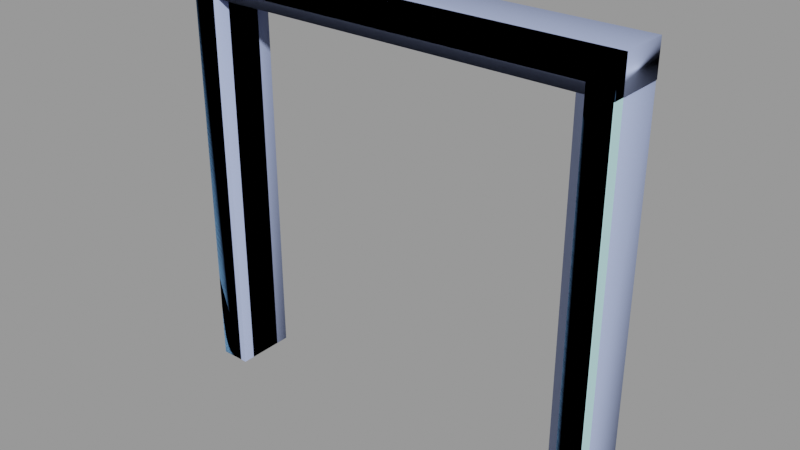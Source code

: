 # Source: doorframe002c.blend  (saved by Blender 2.92.15; exported with 4.5.12 LTS)
import bpy
from mathutils import Matrix  # noqa: F401  (used for matrix-valued properties, if any)

bpy.ops.wm.read_factory_settings(use_empty=True)
scene = bpy.context.scene
scene.name = 'doorframe002c.qc'

# ---- collections
col_doorframe002c = bpy.data.collections.new('doorframe002c'); scene.collection.children.link(col_doorframe002c)

# ---- materials (node trees are filled in below, after node groups)
mat_doorframe002a = bpy.data.materials.new('doorframe002a')
mat_doorframe002a.use_transparent_shadow = False
mat_doorframe002a.diffuse_color = (0.5538, 0.9248, 0.9551, 1.0)
mat_phy = bpy.data.materials.new('  phy')
mat_phy.use_transparent_shadow = False
mat_phy.diffuse_color = (0.443, 0.5301, 0.843, 1.0)

# ---- material node trees

# ---- meshes
me_doorframe002c_reference = bpy.data.meshes.new('doorframe002c_reference')
me_doorframe002c_reference.from_pydata([(72.0, -20.0, 140.0), (72.0, -20.0, -1e-06), (72.0, -16.0, 140.0), (72.0, -16.0, -1e-06), (64.0, -3e-06, 132.0), (64.0, 3e-06, 0.0), (64.0, -4.438, 132.0), (64.0, -4.438, 0.0), (-64.0, -4.438, 132.0), (-61.87, -4.438, 129.5), (-64.0, -4.438, 0.0), (-61.87, -4.438, 0.0), (-64.0, -16.04, 132.0), (-64.0, -16.04, -1e-06), (-61.87, -16.04, 129.5), (-61.87, -16.04, -1e-06), (61.87, -4.438, 129.5), (64.0, -16.04, 132.0), (61.87, -16.04, 129.5), (64.0, -16.04, -1e-06), (61.87, -16.04, -1e-06), (61.87, -4.438, 0.0), (64.0, -20.0, 132.0), (64.0, -20.0, -1e-06), (-64.0, -9e-06, 132.0), (-64.0, -3e-06, 0.0), (-64.0, -20.0, 132.0), (-64.0, -20.0, -1e-06), (-72.0, -16.0, 140.0), (-72.0, -16.0, -1e-06), (-72.0, -20.0, 140.0), (-72.0, -20.0, -1e-06)], [], [(0, 1, 2), (1, 3, 2), (4, 5, 6), (5, 7, 6), (8, 9, 10), (10, 9, 11), (12, 13, 14), (13, 15, 14), (8, 6, 9), (6, 16, 9), (17, 12, 18), (12, 14, 18), (17, 18, 19), (19, 18, 20), (6, 7, 16), (7, 21, 16), (17, 19, 22), (19, 23, 22), (14, 15, 9), (15, 11, 9), (18, 14, 16), (14, 9, 16), (8, 10, 24), (10, 25, 24), (6, 8, 4), (8, 24, 4), (16, 21, 18), (21, 20, 18), (26, 27, 12), (27, 13, 12), (28, 29, 30), (29, 31, 30), (30, 0, 28), (0, 2, 28), (26, 12, 22), (12, 17, 22), (22, 23, 1), (0, 22, 1), (26, 22, 0), (30, 26, 0), (30, 31, 26), (31, 27, 26)])
me_doorframe002c_reference.polygons.foreach_set('use_smooth', [True] * 42)
_k = set([(0, 1), (0, 2), (0, 28), (0, 30), (1, 2), (1, 22), (4, 6), (4, 8), (6, 7), (6, 8), (8, 10), (8, 24), (9, 10), (9, 11), (9, 14), (9, 16), (10, 24), (12, 13), (12, 17), (12, 26), (14, 15), (14, 18), (16, 18), (16, 21), (17, 19), (17, 22), (18, 19), (18, 20), (22, 23), (22, 26), (26, 27), (28, 30), (30, 31)])
me_doorframe002c_reference.attributes.new('sharp_edge', 'BOOLEAN', 'EDGE').data.foreach_set('value', [ (min(e.vertices), max(e.vertices)) in _k for e in me_doorframe002c_reference.edges])
_uv = me_doorframe002c_reference.uv_layers.new(name='UVMap')
_uv.uv.foreach_set('vector', [0.8973, 0.9901, 0.8973, 4e-06, 0.9282, 0.9901, 0.8973, 4e-06, 0.9282, 4e-06, 0.9282, 0.9901, 0.1942, 0.7258, 0.1942, 0.01531, 0.2204, 0.7258, 0.1942, 0.01531, 0.2204, 0.01531, 0.2204, 0.7258, 0.4843, 0.7255, 0.4717, 0.7109, 0.4843, 0.01555, 0.4843, 0.01555, 0.4717, 0.7109, 0.4717, 0.01555, 0.3904, 0.7255, 0.3904, 0.01555, 0.403, 0.7109, 0.3904, 0.01555, 0.403, 0.01555, 0.403, 0.7109, 0.8217, 0.881, 0.2224, 0.881, 0.8084, 0.8656, 0.2224, 0.881, 0.2357, 0.8656, 0.8084, 0.8656, 0.2224, 0.7777, 0.8217, 0.7777, 0.2357, 0.7931, 0.8217, 0.7777, 0.8084, 0.7931, 0.2357, 0.7931, 0.3144, 0.7258, 0.3018, 0.7111, 0.3144, 0.01531, 0.3144, 0.01531, 0.3018, 0.7111, 0.3018, 0.01531, 0.2204, 0.7258, 0.2204, 0.01531, 0.2331, 0.7111, 0.2204, 0.01531, 0.2331, 0.01531, 0.2331, 0.7111, 0.3144, 0.7258, 0.3144, 0.01531, 0.3378, 0.7258, 0.3144, 0.01531, 0.3378, 0.01531, 0.3378, 0.7258, 0.403, 0.7109, 0.403, 0.01555, 0.4717, 0.7109, 0.403, 0.01555, 0.4717, 0.01555, 0.4717, 0.7109, 0.2357, 0.7931, 0.8084, 0.7931, 0.2357, 0.8656, 0.8084, 0.7931, 0.8084, 0.8656, 0.2357, 0.8656, 0.4843, 0.7255, 0.4843, 0.01555, 0.5105, 0.7255, 0.4843, 0.01555, 0.5105, 0.01555, 0.5105, 0.7255, 0.2224, 0.881, 0.8217, 0.881, 0.2224, 0.9087, 0.8217, 0.881, 0.8217, 0.9087, 0.2224, 0.9087, 0.2331, 0.7111, 0.2331, 0.01531, 0.3018, 0.7111, 0.2331, 0.01531, 0.3018, 0.01531, 0.3018, 0.7111, 0.367, 0.7255, 0.367, 0.01555, 0.3904, 0.7255, 0.367, 0.01555, 0.3904, 0.01555, 0.3904, 0.7255, 3.9e-05, 0.9901, 0.0, 4e-06, 0.03098, 0.9901, 0.0, 4e-06, 0.03094, 2e-06, 0.03098, 0.9901, 0.0, 0.8663, 2e-06, 0.0, 0.03094, 0.8663, 2e-06, 0.0, 0.03094, 0.0, 0.03094, 0.8663, 0.8217, 0.753, 0.8217, 0.7777, 0.2224, 0.753, 0.8217, 0.7777, 0.2224, 0.7777, 0.2224, 0.753, 0.8354, 0.9282, 0.8354, 4e-06, 0.8973, 4e-06, 0.8973, 0.9901, 0.8354, 0.9282, 0.8973, 4e-06, 0.09286, 0.9282, 0.8354, 0.9282, 0.8973, 0.9901, 0.03098, 0.9901, 0.09286, 0.9282, 0.8973, 0.9901, 0.03098, 0.9901, 0.03094, 2e-06, 0.09286, 0.9282, 0.03094, 2e-06, 0.09282, 0.0, 0.09286, 0.9282])
me_doorframe002c_reference.materials.append(mat_doorframe002a)
me_doorframe002c_reference.use_remesh_fix_poles = True
me_doorframe002c_reference.use_remesh_preserve_attributes = False
me_doorframe002c_reference.use_mirror_vertex_groups = False
me_doorframe002c_reference.update()
me_doorframe002c_reference.normals_split_custom_set([tuple(v) for v in zip(*[iter([1.0, 0.0, 0.0, 1.0, 0.0, 0.0, 1.0, 0.0, 0.0, 1.0, 0.0, 0.0, 1.0, 0.0, 0.0, 1.0, 0.0, 0.0, -1.0, 0.0, 0.0, -1.0, 0.0, 0.0, -1.0, 0.0, 0.0, -1.0, 0.0, 0.0, -1.0, 0.0, 0.0, -1.0, 0.0, 0.0, -1.823e-09, 1.0, 2.147e-08, 4.471e-09, 1.0, 2.437e-08, 5.45e-08, 1.0, 4.742e-08, 0.0, 1.0, 4.832e-08, 0.0, 1.0, 4.832e-08, 0.0, 1.0, 4.832e-08, -5.922e-09, -1.0, -2.627e-09, -5.272e-10, -1.0, -5.493e-08, -1.084e-08, -1.0, -1.407e-08, -5.272e-10, -1.0, -5.493e-08, 0.0, -1.0, -5.523e-08, -1.084e-08, -1.0, -1.407e-08, -1.823e-09, 1.0, 2.147e-08, -5.207e-08, 1.0, 1.84e-08, 4.471e-09, 1.0, 2.437e-08, -5.207e-08, 1.0, 1.84e-08, -5.218e-08, 1.0, 2.099e-08, 4.471e-09, 1.0, 2.437e-08, 3.909e-08, -1.0, 4.093e-07, -5.922e-09, -1.0, -2.627e-09, 4.034e-08, -1.0, 3.573e-07, -5.922e-09, -1.0, -2.627e-09, -1.084e-08, -1.0, -1.407e-08, 4.034e-08, -1.0, 3.573e-07, 3.909e-08, -1.0, 4.093e-07, 4.034e-08, -1.0, 3.573e-07, 5.03e-08, -1.0, -2.709e-08, 0.0, -1.0, -8.284e-08, 0.0, -1.0, -8.284e-08, 0.0, -1.0, -8.284e-08, -5.207e-08, 1.0, 1.84e-08, -5.712e-10, 1.0, 4.824e-08, -5.218e-08, 1.0, 2.099e-08, -5.712e-10, 1.0, 4.824e-08, 0.0, 1.0, 4.832e-08, -5.218e-08, 1.0, 2.099e-08, -1.0, 0.0, 0.0, -1.0, 0.0, 0.0, -1.0, 0.0, 0.0, -1.0, 0.0, 0.0, -1.0, 0.0, 0.0, -1.0, 0.0, 0.0, 1.0, 0.0, 0.0, 1.0, 0.0, 0.0, 1.0, 0.0, 0.0, 1.0, 0.0, 0.0, 1.0, 0.0, 0.0, 1.0, 0.0, 0.0, 0.0, 0.0, -1.0, -9.232e-08, 0.0, -1.0, -5.843e-09, 0.0, -1.0, -9.232e-08, 0.0, -1.0, -9.816e-08, 0.0, -1.0, -5.843e-09, 0.0, -1.0, 1.0, 0.0, 0.0, 1.0, 0.0, 0.0, 1.0, 0.0, 0.0, 1.0, 0.0, 0.0, 1.0, 0.0, 0.0, 1.0, 0.0, 0.0, -2.149e-07, 0.0, -1.0, -2.149e-07, 0.0, -1.0, -2.149e-07, 0.0, -1.0, 2.2e-07, 0.0, -1.0, 2.2e-07, 0.0, -1.0, 2.2e-07, 0.0, -1.0, -1.0, 0.0, 0.0, -1.0, 0.0, 0.0, -1.0, 0.0, 0.0, -1.0, 0.0, 0.0, -1.0, 0.0, 0.0, -1.0, 0.0, 0.0, 1.0, 0.0, 0.0, 1.0, 0.0, 0.0, 1.0, 0.0, 0.0, 1.0, 0.0, 0.0, 1.0, 0.0, 0.0, 1.0, 0.0, 0.0, -1.0, 0.0, 0.0, -1.0, 0.0, 0.0, -1.0, 0.0, 0.0, -1.0, 0.0, 0.0, -1.0, 0.0, 0.0, -1.0, 0.0, 0.0, 0.0, 0.0, 1.0, 0.0, 0.0, 1.0, 0.0, 0.0, 1.0, 2.649e-08, 0.0, 1.0, 2.649e-08, 0.0, 1.0, 2.649e-08, 0.0, 1.0, -2.411e-07, 0.0, -1.0, -2.316e-07, 0.0, -1.0, 2.316e-07, 0.0, -1.0, -2.316e-07, 0.0, -1.0, 2.411e-07, 0.0, -1.0, 2.316e-07, 0.0, -1.0, 2.384e-07, -1.0, -5.78e-08, 2.384e-07, -1.0, -5.78e-08, 2.384e-07, -1.0, -5.78e-08, 4.252e-08, -1.0, -1.552e-08, 4.199e-08, -1.0, 3.297e-09, 5.45e-08, -1.0, -5.45e-08, 1.19e-07, -1.0, -2.195e-07, 4.199e-08, -1.0, 3.297e-09, 4.252e-08, -1.0, -1.552e-08, 1.186e-07, -1.0, -2.256e-07, 1.19e-07, -1.0, -2.195e-07, 4.252e-08, -1.0, -1.552e-08, 1.186e-07, -1.0, -2.256e-07, 2.368e-07, -1.0, -2.884e-08, 1.19e-07, -1.0, -2.195e-07, 2.368e-07, -1.0, -2.884e-08, 2.384e-07, -1.0, -2.89e-08, 1.19e-07, -1.0, -2.195e-07])] * 3)])
me_doorframe002c_physics = bpy.data.meshes.new('doorframe002c_physics')
me_doorframe002c_physics.from_pydata([(72.0, -20.0, 128.9), (-72.0, -20.0, 140.0), (-72.0, -20.0, 128.9), (72.0, -20.0, 140.0), (72.0, -5e-06, 128.9), (-72.0, -1.2e-05, 128.9), (72.0, -6e-06, 140.0), (-72.0, -1.2e-05, 140.0), (-61.87, -20.0, -5e-06), (-61.87, -1.1e-05, 128.9), (-61.87, -20.0, 128.9), (-61.87, -3e-06, -4e-06), (-72.0, -20.0, -5e-06), (-72.0, -3e-06, -4e-06), (-72.0, -20.0, 128.9), (-72.0, -1.2e-05, 128.9), (61.65, -20.0, 128.9), (71.78, -20.0, -5e-06), (71.78, -20.0, 128.9), (61.65, -20.0, -5e-06), (71.78, -5e-06, 128.9), (71.78, 3e-06, -4e-06), (61.65, 3e-06, -4e-06), (61.65, -6e-06, 128.9)], [], [(0, 1, 2), (0, 3, 1), (4, 0, 5), (5, 0, 2), (4, 6, 0), (6, 3, 0), (6, 4, 7), (7, 4, 5), (5, 2, 7), (7, 2, 1), (1, 3, 7), (3, 6, 7), (8, 9, 10), (8, 11, 9), (8, 12, 13), (8, 13, 11), (8, 14, 12), (10, 14, 8), (13, 12, 15), (15, 12, 14), (10, 15, 14), (10, 9, 15), (11, 13, 15), (11, 15, 9), (16, 17, 18), (16, 19, 17), (17, 20, 18), (17, 21, 20), (17, 19, 22), (17, 22, 21), (21, 22, 23), (21, 23, 20), (22, 19, 16), (23, 22, 16), (18, 23, 16), (18, 20, 23)])
me_doorframe002c_physics.polygons.foreach_set('use_smooth', [True] * 36)
_uv = me_doorframe002c_physics.uv_layers.new(name='UVMap')
_uv.uv.foreach_set('vector', [0.0, 0.0, 0.0, 0.0, 0.0, 0.0, 0.0, 0.0, 0.0, 0.0, 0.0, 0.0, 0.0, 0.0, 0.0, 0.0, 0.0, 0.0, 0.0, 0.0, 0.0, 0.0, 0.0, 0.0, 0.0, 0.0, 0.0, 0.0, 0.0, 0.0, 0.0, 0.0, 0.0, 0.0, 0.0, 0.0, 0.0, 0.0, 0.0, 0.0, 0.0, 0.0, 0.0, 0.0, 0.0, 0.0, 0.0, 0.0, 0.0, 0.0, 0.0, 0.0, 0.0, 0.0, 0.0, 0.0, 0.0, 0.0, 0.0, 0.0, 0.0, 0.0, 0.0, 0.0, 0.0, 0.0, 0.0, 0.0, 0.0, 0.0, 0.0, 0.0, 0.0, 0.0, 0.0, 0.0, 0.0, 0.0, 0.0, 0.0, 0.0, 0.0, 0.0, 0.0, 0.0, 0.0, 0.0, 0.0, 0.0, 0.0, 0.0, 0.0, 0.0, 0.0, 0.0, 0.0, 0.0, 0.0, 0.0, 0.0, 0.0, 0.0, 0.0, 0.0, 0.0, 0.0, 0.0, 0.0, 0.0, 0.0, 0.0, 0.0, 0.0, 0.0, 0.0, 0.0, 0.0, 0.0, 0.0, 0.0, 0.0, 0.0, 0.0, 0.0, 0.0, 0.0, 0.0, 0.0, 0.0, 0.0, 0.0, 0.0, 0.0, 0.0, 0.0, 0.0, 0.0, 0.0, 0.0, 0.0, 0.0, 0.0, 0.0, 0.0, 0.0, 0.0, 0.0, 0.0, 0.0, 0.0, 0.0, 0.0, 0.0, 0.0, 0.0, 0.0, 0.0, 0.0, 0.0, 0.0, 0.0, 0.0, 0.0, 0.0, 0.0, 0.0, 0.0, 0.0, 0.0, 0.0, 0.0, 0.0, 0.0, 0.0, 0.0, 0.0, 0.0, 0.0, 0.0, 0.0, 0.0, 0.0, 0.0, 0.0, 0.0, 0.0, 0.0, 0.0, 0.0, 0.0, 0.0, 0.0, 0.0, 0.0, 0.0, 0.0, 0.0, 0.0, 0.0, 0.0, 0.0, 0.0, 0.0, 0.0, 0.0, 0.0, 0.0, 0.0, 0.0, 0.0, 0.0, 0.0, 0.0, 0.0, 0.0, 0.0])
me_doorframe002c_physics.materials.append(mat_phy)
me_doorframe002c_physics.use_remesh_fix_poles = True
me_doorframe002c_physics.use_remesh_preserve_attributes = False
me_doorframe002c_physics.use_mirror_vertex_groups = False
me_doorframe002c_physics.update()
me_doorframe002c_physics.normals_split_custom_set([tuple(v) for v in zip(*[iter([0.484, 0.8725, 0.06728, 0.7418, -0.6686, -0.0515, 0.4808, 0.8666, -0.1335, 0.484, 0.8725, 0.06728, 0.267, -0.963, 0.03711, 0.7418, -0.6686, -0.0515, -0.7418, 0.6687, 0.05156, 0.484, 0.8725, 0.06728, -0.267, 0.963, -0.03711, -0.267, 0.963, -0.03711, 0.484, 0.8725, 0.06728, 0.4808, 0.8666, -0.1335, -0.7418, 0.6687, 0.05156, -0.4808, -0.8666, 0.1335, 0.484, 0.8725, 0.06728, -0.4808, -0.8666, 0.1335, 0.267, -0.963, 0.03711, 0.484, 0.8725, 0.06728, -0.4808, -0.8666, 0.1335, -0.7418, 0.6687, 0.05156, -0.484, -0.8725, -0.06718, -0.484, -0.8725, -0.06718, -0.7418, 0.6687, 0.05156, -0.267, 0.963, -0.03711, -0.267, 0.963, -0.03711, 0.4808, 0.8666, -0.1335, -0.484, -0.8725, -0.06718, -0.484, -0.8725, -0.06718, 0.4808, 0.8666, -0.1335, 0.7418, -0.6686, -0.0515, 0.7418, -0.6686, -0.0515, 0.267, -0.963, 0.03711, -0.484, -0.8725, -0.06718, 0.267, -0.963, 0.03711, -0.4808, -0.8666, 0.1335, -0.484, -0.8725, -0.06718, 0.4508, 0.06991, 0.8899, -0.2454, -0.03807, 0.9687, 0.4476, -0.1389, 0.8834, 0.4508, 0.06991, 0.8899, -0.7107, 0.05517, 0.7013, -0.2454, -0.03807, 0.9687, 0.4508, 0.06991, 0.8899, 0.2454, 0.03807, -0.9687, -0.4476, 0.1389, -0.8834, 0.4508, 0.06991, 0.8899, -0.4476, 0.1389, -0.8834, -0.7107, 0.05517, 0.7013, 0.4508, 0.06991, 0.8899, 0.7107, -0.05517, -0.7013, 0.2454, 0.03807, -0.9687, 0.4476, -0.1389, 0.8834, 0.7107, -0.05517, -0.7013, 0.4508, 0.06991, 0.8899, -0.4476, 0.1389, -0.8834, 0.2454, 0.03807, -0.9687, -0.4509, -0.07001, -0.8898, -0.4509, -0.07001, -0.8898, 0.2454, 0.03807, -0.9687, 0.7107, -0.05517, -0.7013, 0.4476, -0.1389, 0.8834, -0.4509, -0.07001, -0.8898, 0.7107, -0.05517, -0.7013, 0.4476, -0.1389, 0.8834, -0.2454, -0.03807, 0.9687, -0.4509, -0.07001, -0.8898, -0.7107, 0.05517, 0.7013, -0.4476, 0.1389, -0.8834, -0.4509, -0.07001, -0.8898, -0.7107, 0.05517, 0.7013, -0.4509, -0.07001, -0.8898, -0.2454, -0.03807, 0.9687, 0.4517, -0.03501, -0.8915, 0.4509, 0.07001, 0.8898, 0.4476, -0.1389, 0.8834, 0.4517, -0.03501, -0.8915, 0.4508, 0.06998, -0.8899, 0.4509, 0.07001, 0.8898, 0.4509, 0.07001, 0.8898, -0.2454, -0.03807, 0.9687, 0.4476, -0.1389, 0.8834, 0.4509, 0.07001, 0.8898, -0.7107, 0.05517, 0.7013, -0.2454, -0.03807, 0.9687, 0.4509, 0.07001, 0.8898, 0.4508, 0.06998, -0.8899, -0.2448, 0.07604, -0.9666, 0.4509, 0.07001, 0.8898, -0.2448, 0.07604, -0.9666, -0.7107, 0.05517, 0.7013, -0.7107, 0.05517, 0.7013, -0.2448, 0.07604, -0.9666, -0.7075, -0.1097, -0.6982, -0.7107, 0.05517, 0.7013, -0.7075, -0.1097, -0.6982, -0.2454, -0.03807, 0.9687, -0.2448, 0.07604, -0.9666, 0.4508, 0.06998, -0.8899, 0.4517, -0.03501, -0.8915, -0.7075, -0.1097, -0.6982, -0.2448, 0.07604, -0.9666, 0.4517, -0.03501, -0.8915, 0.4476, -0.1389, 0.8834, -0.7075, -0.1097, -0.6982, 0.4517, -0.03501, -0.8915, 0.4476, -0.1389, 0.8834, -0.2454, -0.03807, 0.9687, -0.7075, -0.1097, -0.6982])] * 3)])
arm_doorframe002c_qc_skeleton = bpy.data.armatures.new('doorframe002c.qc_skeleton')  # bones are not reproduced

# ---- objects
ob_doorframe002c_qc_skeleton = bpy.data.objects.new('doorframe002c.qc_skeleton', arm_doorframe002c_qc_skeleton)
ob_doorframe002c_reference = bpy.data.objects.new('doorframe002c_reference', me_doorframe002c_reference)
ob_doorframe002c_physics = bpy.data.objects.new('doorframe002c_physics', me_doorframe002c_physics)

# ---- transforms, parenting, visibility, modifiers, constraints
ob_doorframe002c_qc_skeleton.location = (0.0, 0.0, 0.0)
ob_doorframe002c_qc_skeleton.show_in_front = True
ob_doorframe002c_qc_skeleton.lineart.crease_threshold = 0.0
ob_doorframe002c_reference.parent = ob_doorframe002c_qc_skeleton
ob_doorframe002c_reference.location = (0.0, 0.0, 0.0)
ob_doorframe002c_reference.lineart.crease_threshold = 0.0
_vg = ob_doorframe002c_reference.vertex_groups.new(name='static_prop')
_vg.add([0, 1, 2, 3, 4, 5, 6, 7, 8, 9, 10, 11, 12, 13, 14, 15, 16, 17, 18, 19, 20, 21, 22, 23, 24, 25, 26, 27, 28, 29, 30, 31], 1.0, 'REPLACE')
_m = ob_doorframe002c_reference.modifiers.new('Armature', 'ARMATURE')
_m.object = ob_doorframe002c_qc_skeleton
ob_doorframe002c_physics.parent = ob_doorframe002c_qc_skeleton
ob_doorframe002c_physics.location = (0.0, 0.0, 0.0)
ob_doorframe002c_physics.display_type = 'SOLID'
ob_doorframe002c_physics.show_wire = True
ob_doorframe002c_physics.lineart.crease_threshold = 0.0
_vg = ob_doorframe002c_physics.vertex_groups.new(name='static_prop')
_vg.add([0, 1, 2, 3, 4, 5, 6, 7, 8, 9, 10, 11, 12, 13, 14, 15, 16, 17, 18, 19, 20, 21, 22, 23], 1.0, 'REPLACE')
_m = ob_doorframe002c_physics.modifiers.new('Armature', 'ARMATURE')
_m.object = ob_doorframe002c_qc_skeleton

# ---- collection membership
scene.collection.objects.link(ob_doorframe002c_qc_skeleton)
scene.collection.objects.link(ob_doorframe002c_reference)
scene.collection.objects.link(ob_doorframe002c_physics)
col_doorframe002c.objects.link(ob_doorframe002c_qc_skeleton)
col_doorframe002c.objects.link(ob_doorframe002c_reference)
col_doorframe002c.objects.link(ob_doorframe002c_physics)

# ---- scene / render settings (as saved in the file)
scene.frame_start = 1; scene.frame_end = 250; scene.frame_set(0)
scene.render.engine = 'BLENDER_EEVEE_NEXT'
scene.cycles.use_denoising = False
scene.cycles.samples = 128
scene.cycles.sampling_pattern = 'TABULATED_SOBOL'
scene.cycles.use_adaptive_sampling = False
scene.cycles.use_light_tree = False
scene.view_settings.view_transform = 'Filmic'
bpy.context.view_layer.update()

# ---- added for rendering (the .blend has no active camera and no usable light): camera, sun + grey world if the file has none
cam_auto = bpy.data.cameras.new('AutoCamera')
cam_auto.lens = 50.0
cam_auto.sensor_width = 36.0
cam_auto.clip_end = 3277.27
ob_auto_camera = bpy.data.objects.new('AutoCamera', cam_auto)
scene.collection.objects.link(ob_auto_camera)
ob_auto_camera.location = (186.739, -234.087, 219.392)
ob_auto_camera.rotation_euler = (1.09748, -7.21219e-08, 0.694738)
scene.camera = ob_auto_camera
light_auto_sun = bpy.data.lights.new('AutoSun', 'SUN')
light_auto_sun.energy = 3.0
light_auto_sun.angle = 0.0523599
ob_auto_sun = bpy.data.objects.new('AutoSun', light_auto_sun)
scene.collection.objects.link(ob_auto_sun)
ob_auto_sun.rotation_euler = (0.872665, 0.174533, 0.523599)
if scene.world is None:
    world_auto = bpy.data.worlds.new('AutoWorld')
    world_auto.color = (0.3, 0.3, 0.3)
    scene.world = world_auto
bpy.context.view_layer.update()
